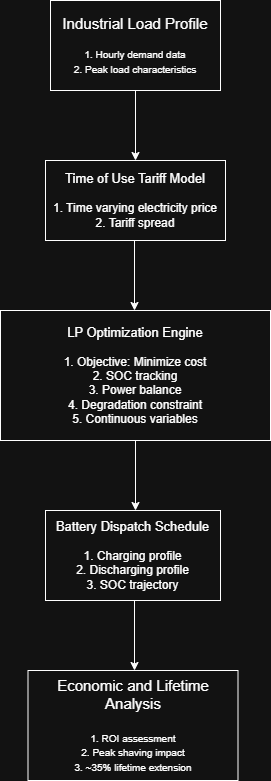

The diagram above was exported from draw.io. Its source (the exported page's mxGraphModel, read from the mxfile embedded in the PNG):
<mxGraphModel dx="1625" dy="979" grid="1" gridSize="10" guides="1" tooltips="1" connect="1" arrows="1" fold="1" page="1" pageScale="1" pageWidth="850" pageHeight="1100" math="0" shadow="0">
  <root>
    <mxCell id="0" />
    <mxCell id="1" parent="0" />
    <mxCell id="_cK77huzOKMgjpjY-t0p-1" parent="1" style="rounded=0;whiteSpace=wrap;html=1;" value="&lt;font style=&quot;font-size: 15px;&quot;&gt;Industrial Load Profile&lt;/font&gt;&lt;div&gt;&lt;br&gt;&lt;/div&gt;&lt;div&gt;&lt;font size=&quot;1&quot;&gt;1. Hourly demand data&lt;/font&gt;&lt;/div&gt;&lt;div&gt;&lt;font size=&quot;1&quot;&gt;2. Peak load characteristics&lt;/font&gt;&lt;/div&gt;" vertex="1">
      <mxGeometry height="90" width="170" x="340" y="30" as="geometry" />
    </mxCell>
    <mxCell id="_cK77huzOKMgjpjY-t0p-3" edge="1" parent="1" source="_cK77huzOKMgjpjY-t0p-1" style="endArrow=classic;html=1;rounded=0;exitX=0.5;exitY=1;exitDx=0;exitDy=0;" value="">
      <mxGeometry height="50" relative="1" width="50" as="geometry">
        <mxPoint x="680" y="450" as="sourcePoint" />
        <mxPoint x="425" y="190" as="targetPoint" />
      </mxGeometry>
    </mxCell>
    <mxCell id="_cK77huzOKMgjpjY-t0p-4" parent="1" style="rounded=0;whiteSpace=wrap;html=1;" value="&lt;font style=&quot;font-size: 13px;&quot;&gt;Time of Use Tariff Model&lt;/font&gt;&lt;div&gt;&lt;font style=&quot;font-size: 11px;&quot;&gt;&lt;br&gt;&lt;/font&gt;&lt;/div&gt;&lt;div&gt;&lt;font&gt;1. Time varying electricity price&lt;/font&gt;&lt;/div&gt;&lt;div&gt;&lt;font&gt;2. Tariff spread&lt;/font&gt;&lt;/div&gt;" vertex="1">
      <mxGeometry height="80" width="180" x="335" y="190" as="geometry" />
    </mxCell>
    <mxCell id="_cK77huzOKMgjpjY-t0p-5" edge="1" parent="1" style="endArrow=classic;html=1;rounded=0;exitX=0.5;exitY=1;exitDx=0;exitDy=0;" value="">
      <mxGeometry height="50" relative="1" width="50" as="geometry">
        <mxPoint x="424" y="270" as="sourcePoint" />
        <mxPoint x="424" y="340" as="targetPoint" />
      </mxGeometry>
    </mxCell>
    <mxCell id="_cK77huzOKMgjpjY-t0p-6" parent="1" style="rounded=0;whiteSpace=wrap;html=1;" value="&lt;font style=&quot;font-size: 13px;&quot;&gt;LP Optimization Engine&lt;/font&gt;&lt;div&gt;&lt;font style=&quot;font-size: 11px;&quot;&gt;&lt;br&gt;&lt;/font&gt;&lt;/div&gt;&lt;div&gt;&lt;div class=&quot;pointer-events-none absolute inset-x-4 top-12 bottom-4&quot;&gt;&lt;div class=&quot;pointer-events-none sticky z-40 shrink-0 z-1!&quot;&gt;&lt;div class=&quot;sticky bg-token-border-light&quot;&gt;&lt;/div&gt;&lt;/div&gt;&lt;/div&gt;&lt;div class=&quot;pointer-events-none absolute inset-x-px top-6 bottom-6&quot;&gt;&lt;div class=&quot;sticky z-1!&quot;&gt;&lt;div class=&quot;bg-token-bg-elevated-secondary sticky&quot;&gt;&lt;/div&gt;&lt;/div&gt;&lt;/div&gt;&lt;div class=&quot;corner-superellipse/1.1 rounded-3xl bg-token-bg-elevated-secondary&quot;&gt;&lt;div class=&quot;relative z-0 flex max-w-full&quot;&gt;&lt;div id=&quot;code-block-viewer&quot; dir=&quot;ltr&quot; class=&quot;q9tKkq_viewer cm-editor z-10 light:cm-light dark:cm-light flex h-full w-full flex-col items-stretch ͼk ͼy&quot;&gt;&lt;div class=&quot;cm-scroller&quot;&gt;&lt;div class=&quot;cm-content q9tKkq_readonly&quot;&gt;&lt;font&gt;1. Objective: Minimize cost&lt;br&gt;2. SOC tracking&lt;br&gt;3. Power balance&lt;br&gt;4. Degradation constraint&lt;/font&gt;&lt;/div&gt;&lt;div class=&quot;cm-content q9tKkq_readonly&quot;&gt;&lt;font&gt;5. Continuous variables&lt;/font&gt;&lt;/div&gt;&lt;/div&gt;&lt;/div&gt;&lt;/div&gt;&lt;/div&gt;&lt;/div&gt;" vertex="1">
      <mxGeometry height="130" width="270" x="290" y="340" as="geometry" />
    </mxCell>
    <mxCell id="_cK77huzOKMgjpjY-t0p-7" edge="1" parent="1" style="endArrow=classic;html=1;rounded=0;exitX=0.5;exitY=1;exitDx=0;exitDy=0;" value="">
      <mxGeometry height="50" relative="1" width="50" as="geometry">
        <mxPoint x="425" y="470" as="sourcePoint" />
        <mxPoint x="425" y="540" as="targetPoint" />
      </mxGeometry>
    </mxCell>
    <mxCell id="_cK77huzOKMgjpjY-t0p-8" parent="1" style="rounded=0;whiteSpace=wrap;html=1;" value="&lt;span style=&quot;font-size: 13px;&quot;&gt;Battery Dispatch Schedule&lt;/span&gt;&lt;br&gt;&lt;div&gt;&lt;font style=&quot;font-size: 11px;&quot;&gt;&lt;br&gt;&lt;/font&gt;&lt;/div&gt;&lt;div&gt;&lt;font&gt;1. Charging profile&lt;/font&gt;&lt;/div&gt;&lt;div&gt;&lt;font&gt;2. Discharging profile&lt;/font&gt;&lt;/div&gt;&lt;div&gt;&lt;font&gt;3. SOC trajectory&lt;/font&gt;&lt;/div&gt;" vertex="1">
      <mxGeometry height="90" width="175" x="335" y="540" as="geometry" />
    </mxCell>
    <mxCell id="_cK77huzOKMgjpjY-t0p-9" edge="1" parent="1" style="endArrow=classic;html=1;rounded=0;exitX=0.5;exitY=1;exitDx=0;exitDy=0;" value="">
      <mxGeometry height="50" relative="1" width="50" as="geometry">
        <mxPoint x="424" y="630" as="sourcePoint" />
        <mxPoint x="424" y="700" as="targetPoint" />
      </mxGeometry>
    </mxCell>
    <mxCell id="_cK77huzOKMgjpjY-t0p-10" parent="1" style="rounded=0;whiteSpace=wrap;html=1;" value="&lt;div&gt;&lt;span style=&quot;font-size: 15px;&quot;&gt;Economic and Lifetime Analysis&lt;/span&gt;&lt;/div&gt;&lt;div&gt;&lt;span style=&quot;font-size: 15px;&quot;&gt;&lt;br&gt;&lt;/span&gt;&lt;/div&gt;&lt;div&gt;&lt;font size=&quot;1&quot;&gt;1. ROI assessment&lt;/font&gt;&lt;/div&gt;&lt;div&gt;&lt;font size=&quot;1&quot;&gt;2. Peak shaving impact&lt;/font&gt;&lt;/div&gt;&lt;div&gt;&lt;font size=&quot;1&quot;&gt;3. ~35% lifetime extension&lt;/font&gt;&lt;/div&gt;" vertex="1">
      <mxGeometry height="110" width="210" x="317.5" y="700" as="geometry" />
    </mxCell>
  </root>
</mxGraphModel>